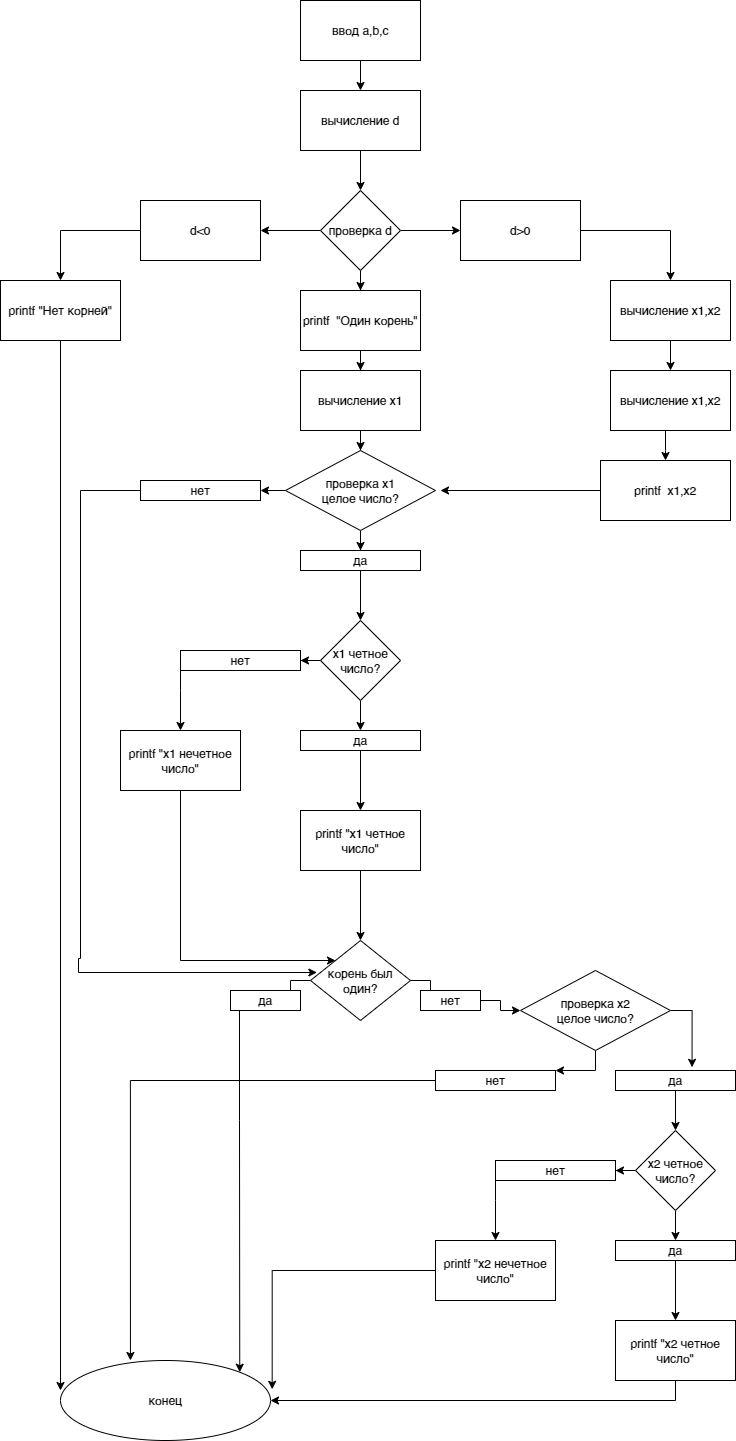

The diagram above was exported from draw.io. Its source (the exported page's mxGraphModel, read from the mxfile embedded in the PNG):
<mxGraphModel dx="1038" dy="528" grid="1" gridSize="10" guides="1" tooltips="1" connect="1" arrows="1" fold="1" page="1" pageScale="1" pageWidth="827" pageHeight="1169" math="0" shadow="0">
  <root>
    <mxCell id="0" />
    <mxCell id="1" parent="0" />
    <mxCell id="vZJjvkg6lDVuAn__D9gp-3" value="" style="edgeStyle=orthogonalEdgeStyle;rounded=0;orthogonalLoop=1;jettySize=auto;html=1;" parent="1" source="vZJjvkg6lDVuAn__D9gp-1" target="vZJjvkg6lDVuAn__D9gp-2" edge="1">
      <mxGeometry relative="1" as="geometry" />
    </mxCell>
    <mxCell id="vZJjvkg6lDVuAn__D9gp-1" value="&lt;font style=&quot;vertical-align: inherit&quot;&gt;&lt;font style=&quot;vertical-align: inherit&quot;&gt;ввод a,b,c&lt;/font&gt;&lt;/font&gt;" style="rounded=0;whiteSpace=wrap;html=1;" parent="1" vertex="1">
      <mxGeometry x="360" y="10" width="120" height="60" as="geometry" />
    </mxCell>
    <mxCell id="vZJjvkg6lDVuAn__D9gp-5" value="" style="edgeStyle=orthogonalEdgeStyle;rounded=0;orthogonalLoop=1;jettySize=auto;html=1;" parent="1" source="vZJjvkg6lDVuAn__D9gp-2" target="vZJjvkg6lDVuAn__D9gp-4" edge="1">
      <mxGeometry relative="1" as="geometry" />
    </mxCell>
    <mxCell id="vZJjvkg6lDVuAn__D9gp-2" value="&lt;font style=&quot;vertical-align: inherit&quot;&gt;&lt;font style=&quot;vertical-align: inherit&quot;&gt;вычисление d&lt;/font&gt;&lt;/font&gt;" style="rounded=0;whiteSpace=wrap;html=1;" parent="1" vertex="1">
      <mxGeometry x="360" y="100" width="120" height="60" as="geometry" />
    </mxCell>
    <mxCell id="vZJjvkg6lDVuAn__D9gp-7" value="" style="edgeStyle=orthogonalEdgeStyle;rounded=0;orthogonalLoop=1;jettySize=auto;html=1;" parent="1" source="vZJjvkg6lDVuAn__D9gp-4" target="vZJjvkg6lDVuAn__D9gp-6" edge="1">
      <mxGeometry relative="1" as="geometry" />
    </mxCell>
    <mxCell id="vZJjvkg6lDVuAn__D9gp-9" value="" style="edgeStyle=orthogonalEdgeStyle;rounded=0;orthogonalLoop=1;jettySize=auto;html=1;" parent="1" source="vZJjvkg6lDVuAn__D9gp-4" target="vZJjvkg6lDVuAn__D9gp-8" edge="1">
      <mxGeometry relative="1" as="geometry" />
    </mxCell>
    <mxCell id="vZJjvkg6lDVuAn__D9gp-11" value="" style="edgeStyle=orthogonalEdgeStyle;rounded=0;orthogonalLoop=1;jettySize=auto;html=1;" parent="1" source="vZJjvkg6lDVuAn__D9gp-4" target="vZJjvkg6lDVuAn__D9gp-10" edge="1">
      <mxGeometry relative="1" as="geometry" />
    </mxCell>
    <mxCell id="vZJjvkg6lDVuAn__D9gp-4" value="&lt;font style=&quot;vertical-align: inherit&quot;&gt;&lt;font style=&quot;vertical-align: inherit&quot;&gt;проверка d&lt;/font&gt;&lt;/font&gt;" style="rhombus;whiteSpace=wrap;html=1;" parent="1" vertex="1">
      <mxGeometry x="380" y="200" width="80" height="80" as="geometry" />
    </mxCell>
    <mxCell id="vZJjvkg6lDVuAn__D9gp-13" value="" style="edgeStyle=orthogonalEdgeStyle;rounded=0;orthogonalLoop=1;jettySize=auto;html=1;" parent="1" source="vZJjvkg6lDVuAn__D9gp-6" target="vZJjvkg6lDVuAn__D9gp-12" edge="1">
      <mxGeometry relative="1" as="geometry" />
    </mxCell>
    <mxCell id="vZJjvkg6lDVuAn__D9gp-6" value="&lt;font style=&quot;vertical-align: inherit&quot;&gt;&lt;font style=&quot;vertical-align: inherit&quot;&gt;&lt;font style=&quot;vertical-align: inherit&quot;&gt;&lt;font style=&quot;vertical-align: inherit&quot;&gt;&lt;font style=&quot;vertical-align: inherit&quot;&gt;&lt;font style=&quot;vertical-align: inherit&quot;&gt;d&amp;lt;0&lt;/font&gt;&lt;/font&gt;&lt;/font&gt;&lt;/font&gt;&lt;/font&gt;&lt;/font&gt;" style="whiteSpace=wrap;html=1;" parent="1" vertex="1">
      <mxGeometry x="200" y="210" width="120" height="60" as="geometry" />
    </mxCell>
    <mxCell id="vZJjvkg6lDVuAn__D9gp-15" value="" style="edgeStyle=orthogonalEdgeStyle;rounded=0;orthogonalLoop=1;jettySize=auto;html=1;" parent="1" source="vZJjvkg6lDVuAn__D9gp-8" target="vZJjvkg6lDVuAn__D9gp-14" edge="1">
      <mxGeometry relative="1" as="geometry" />
    </mxCell>
    <mxCell id="vZJjvkg6lDVuAn__D9gp-8" value="&lt;font style=&quot;vertical-align: inherit&quot;&gt;&lt;font style=&quot;vertical-align: inherit&quot;&gt;d&amp;gt;0&lt;/font&gt;&lt;/font&gt;" style="whiteSpace=wrap;html=1;" parent="1" vertex="1">
      <mxGeometry x="520" y="210" width="120" height="60" as="geometry" />
    </mxCell>
    <mxCell id="vZJjvkg6lDVuAn__D9gp-17" value="" style="edgeStyle=orthogonalEdgeStyle;rounded=0;orthogonalLoop=1;jettySize=auto;html=1;" parent="1" source="vZJjvkg6lDVuAn__D9gp-10" target="vZJjvkg6lDVuAn__D9gp-16" edge="1">
      <mxGeometry relative="1" as="geometry" />
    </mxCell>
    <mxCell id="vZJjvkg6lDVuAn__D9gp-10" value="&lt;font style=&quot;vertical-align: inherit&quot;&gt;&lt;font style=&quot;vertical-align: inherit&quot;&gt;&lt;font style=&quot;vertical-align: inherit&quot;&gt;&lt;font style=&quot;vertical-align: inherit&quot;&gt;&lt;font style=&quot;vertical-align: inherit&quot;&gt;&lt;font style=&quot;vertical-align: inherit&quot;&gt;printf&amp;nbsp; &quot;Один корень&quot;&lt;/font&gt;&lt;/font&gt;&lt;/font&gt;&lt;/font&gt;&lt;/font&gt;&lt;/font&gt;" style="whiteSpace=wrap;html=1;" parent="1" vertex="1">
      <mxGeometry x="360" y="300" width="120" height="60" as="geometry" />
    </mxCell>
    <mxCell id="vZJjvkg6lDVuAn__D9gp-27" value="" style="edgeStyle=orthogonalEdgeStyle;rounded=0;orthogonalLoop=1;jettySize=auto;html=1;" parent="1" source="vZJjvkg6lDVuAn__D9gp-12" edge="1">
      <mxGeometry relative="1" as="geometry">
        <mxPoint x="120" y="1400" as="targetPoint" />
      </mxGeometry>
    </mxCell>
    <mxCell id="vZJjvkg6lDVuAn__D9gp-12" value="&lt;font style=&quot;vertical-align: inherit&quot;&gt;&lt;font style=&quot;vertical-align: inherit&quot;&gt;printf &quot;Нет корней&quot;&lt;/font&gt;&lt;/font&gt;" style="whiteSpace=wrap;html=1;" parent="1" vertex="1">
      <mxGeometry x="60" y="290" width="120" height="60" as="geometry" />
    </mxCell>
    <mxCell id="vZJjvkg6lDVuAn__D9gp-42" value="" style="edgeStyle=orthogonalEdgeStyle;rounded=0;orthogonalLoop=1;jettySize=auto;html=1;" parent="1" source="vZJjvkg6lDVuAn__D9gp-14" target="vZJjvkg6lDVuAn__D9gp-41" edge="1">
      <mxGeometry relative="1" as="geometry" />
    </mxCell>
    <mxCell id="vZJjvkg6lDVuAn__D9gp-14" value="&lt;font style=&quot;vertical-align: inherit&quot;&gt;&lt;font style=&quot;vertical-align: inherit&quot;&gt;вычисление x1,x2&lt;/font&gt;&lt;/font&gt;" style="whiteSpace=wrap;html=1;" parent="1" vertex="1">
      <mxGeometry x="670" y="290" width="120" height="60" as="geometry" />
    </mxCell>
    <mxCell id="vZJjvkg6lDVuAn__D9gp-19" value="" style="edgeStyle=orthogonalEdgeStyle;rounded=0;orthogonalLoop=1;jettySize=auto;html=1;" parent="1" source="vZJjvkg6lDVuAn__D9gp-16" target="vZJjvkg6lDVuAn__D9gp-18" edge="1">
      <mxGeometry relative="1" as="geometry" />
    </mxCell>
    <mxCell id="vZJjvkg6lDVuAn__D9gp-16" value="&lt;font style=&quot;vertical-align: inherit&quot;&gt;&lt;font style=&quot;vertical-align: inherit&quot;&gt;вычисление x1&lt;/font&gt;&lt;/font&gt;" style="whiteSpace=wrap;html=1;" parent="1" vertex="1">
      <mxGeometry x="360" y="380" width="120" height="60" as="geometry" />
    </mxCell>
    <mxCell id="vZJjvkg6lDVuAn__D9gp-21" value="" style="edgeStyle=orthogonalEdgeStyle;rounded=0;orthogonalLoop=1;jettySize=auto;html=1;" parent="1" source="vZJjvkg6lDVuAn__D9gp-18" target="vZJjvkg6lDVuAn__D9gp-20" edge="1">
      <mxGeometry relative="1" as="geometry" />
    </mxCell>
    <mxCell id="vZJjvkg6lDVuAn__D9gp-23" value="" style="edgeStyle=orthogonalEdgeStyle;rounded=0;orthogonalLoop=1;jettySize=auto;html=1;" parent="1" source="vZJjvkg6lDVuAn__D9gp-18" target="vZJjvkg6lDVuAn__D9gp-22" edge="1">
      <mxGeometry relative="1" as="geometry" />
    </mxCell>
    <mxCell id="vZJjvkg6lDVuAn__D9gp-18" value="&lt;font style=&quot;vertical-align: inherit&quot;&gt;&lt;font style=&quot;vertical-align: inherit&quot;&gt;&lt;font style=&quot;vertical-align: inherit&quot;&gt;&lt;font style=&quot;vertical-align: inherit&quot;&gt;проверка x1&lt;br&gt;целое число?&lt;br&gt;&lt;/font&gt;&lt;/font&gt;&lt;/font&gt;&lt;/font&gt;" style="rhombus;whiteSpace=wrap;html=1;" parent="1" vertex="1">
      <mxGeometry x="345" y="460" width="150" height="80" as="geometry" />
    </mxCell>
    <mxCell id="vZJjvkg6lDVuAn__D9gp-28" style="edgeStyle=orthogonalEdgeStyle;rounded=0;orthogonalLoop=1;jettySize=auto;html=1;entryX=0.064;entryY=0.4;entryDx=0;entryDy=0;entryPerimeter=0;" parent="1" source="vZJjvkg6lDVuAn__D9gp-20" target="vZJjvkg6lDVuAn__D9gp-47" edge="1">
      <mxGeometry relative="1" as="geometry">
        <mxPoint x="140" y="950" as="targetPoint" />
        <Array as="points">
          <mxPoint x="140" y="500" />
          <mxPoint x="140" y="968" />
          <mxPoint x="138" y="968" />
          <mxPoint x="138" y="982" />
        </Array>
      </mxGeometry>
    </mxCell>
    <mxCell id="vZJjvkg6lDVuAn__D9gp-20" value="&lt;font style=&quot;vertical-align: inherit&quot;&gt;&lt;font style=&quot;vertical-align: inherit&quot;&gt;нет&lt;/font&gt;&lt;/font&gt;" style="whiteSpace=wrap;html=1;" parent="1" vertex="1">
      <mxGeometry x="200" y="490" width="120" height="20" as="geometry" />
    </mxCell>
    <mxCell id="vZJjvkg6lDVuAn__D9gp-30" value="" style="edgeStyle=orthogonalEdgeStyle;rounded=0;orthogonalLoop=1;jettySize=auto;html=1;" parent="1" source="vZJjvkg6lDVuAn__D9gp-22" target="vZJjvkg6lDVuAn__D9gp-29" edge="1">
      <mxGeometry relative="1" as="geometry" />
    </mxCell>
    <mxCell id="vZJjvkg6lDVuAn__D9gp-22" value="&lt;font style=&quot;vertical-align: inherit&quot;&gt;&lt;font style=&quot;vertical-align: inherit&quot;&gt;да&lt;/font&gt;&lt;/font&gt;" style="whiteSpace=wrap;html=1;" parent="1" vertex="1">
      <mxGeometry x="360" y="560" width="120" height="20" as="geometry" />
    </mxCell>
    <mxCell id="vZJjvkg6lDVuAn__D9gp-24" style="edgeStyle=orthogonalEdgeStyle;rounded=0;orthogonalLoop=1;jettySize=auto;html=1;exitX=0.5;exitY=1;exitDx=0;exitDy=0;" parent="1" source="vZJjvkg6lDVuAn__D9gp-20" target="vZJjvkg6lDVuAn__D9gp-20" edge="1">
      <mxGeometry relative="1" as="geometry" />
    </mxCell>
    <mxCell id="vZJjvkg6lDVuAn__D9gp-32" value="" style="edgeStyle=orthogonalEdgeStyle;rounded=0;orthogonalLoop=1;jettySize=auto;html=1;" parent="1" source="vZJjvkg6lDVuAn__D9gp-29" target="vZJjvkg6lDVuAn__D9gp-31" edge="1">
      <mxGeometry relative="1" as="geometry" />
    </mxCell>
    <mxCell id="vZJjvkg6lDVuAn__D9gp-34" value="" style="edgeStyle=orthogonalEdgeStyle;rounded=0;orthogonalLoop=1;jettySize=auto;html=1;" parent="1" source="vZJjvkg6lDVuAn__D9gp-29" target="vZJjvkg6lDVuAn__D9gp-33" edge="1">
      <mxGeometry relative="1" as="geometry" />
    </mxCell>
    <mxCell id="vZJjvkg6lDVuAn__D9gp-29" value="&lt;font style=&quot;vertical-align: inherit&quot;&gt;&lt;font style=&quot;vertical-align: inherit&quot;&gt;&lt;font style=&quot;vertical-align: inherit&quot;&gt;&lt;font style=&quot;vertical-align: inherit&quot;&gt;х1 четное число?&lt;/font&gt;&lt;/font&gt;&lt;/font&gt;&lt;/font&gt;" style="rhombus;whiteSpace=wrap;html=1;" parent="1" vertex="1">
      <mxGeometry x="380" y="630" width="80" height="80" as="geometry" />
    </mxCell>
    <mxCell id="vZJjvkg6lDVuAn__D9gp-39" value="" style="edgeStyle=orthogonalEdgeStyle;rounded=0;orthogonalLoop=1;jettySize=auto;html=1;" parent="1" source="vZJjvkg6lDVuAn__D9gp-31" target="vZJjvkg6lDVuAn__D9gp-38" edge="1">
      <mxGeometry relative="1" as="geometry">
        <Array as="points">
          <mxPoint x="240" y="700" />
          <mxPoint x="240" y="700" />
        </Array>
      </mxGeometry>
    </mxCell>
    <mxCell id="vZJjvkg6lDVuAn__D9gp-31" value="&lt;font style=&quot;vertical-align: inherit&quot;&gt;&lt;font style=&quot;vertical-align: inherit&quot;&gt;нет&lt;/font&gt;&lt;/font&gt;" style="whiteSpace=wrap;html=1;" parent="1" vertex="1">
      <mxGeometry x="240" y="660" width="120" height="20" as="geometry" />
    </mxCell>
    <mxCell id="vZJjvkg6lDVuAn__D9gp-36" value="" style="edgeStyle=orthogonalEdgeStyle;rounded=0;orthogonalLoop=1;jettySize=auto;html=1;" parent="1" source="vZJjvkg6lDVuAn__D9gp-33" target="vZJjvkg6lDVuAn__D9gp-35" edge="1">
      <mxGeometry relative="1" as="geometry" />
    </mxCell>
    <mxCell id="vZJjvkg6lDVuAn__D9gp-33" value="&lt;font style=&quot;vertical-align: inherit&quot;&gt;&lt;font style=&quot;vertical-align: inherit&quot;&gt;да&lt;/font&gt;&lt;/font&gt;" style="whiteSpace=wrap;html=1;" parent="1" vertex="1">
      <mxGeometry x="360" y="740" width="120" height="20" as="geometry" />
    </mxCell>
    <mxCell id="vZJjvkg6lDVuAn__D9gp-48" value="" style="edgeStyle=orthogonalEdgeStyle;rounded=0;orthogonalLoop=1;jettySize=auto;html=1;" parent="1" source="vZJjvkg6lDVuAn__D9gp-35" target="vZJjvkg6lDVuAn__D9gp-47" edge="1">
      <mxGeometry relative="1" as="geometry" />
    </mxCell>
    <mxCell id="vZJjvkg6lDVuAn__D9gp-35" value="&lt;font style=&quot;vertical-align: inherit&quot;&gt;&lt;font style=&quot;vertical-align: inherit&quot;&gt;printf &quot;x1 четное число&quot;&lt;/font&gt;&lt;/font&gt;" style="whiteSpace=wrap;html=1;" parent="1" vertex="1">
      <mxGeometry x="360" y="820" width="120" height="60" as="geometry" />
    </mxCell>
    <mxCell id="vZJjvkg6lDVuAn__D9gp-40" style="edgeStyle=orthogonalEdgeStyle;rounded=0;orthogonalLoop=1;jettySize=auto;html=1;entryX=0;entryY=0;entryDx=0;entryDy=0;" parent="1" source="vZJjvkg6lDVuAn__D9gp-38" target="vZJjvkg6lDVuAn__D9gp-47" edge="1">
      <mxGeometry relative="1" as="geometry">
        <mxPoint x="170" y="980" as="targetPoint" />
        <Array as="points">
          <mxPoint x="240" y="970" />
        </Array>
      </mxGeometry>
    </mxCell>
    <mxCell id="vZJjvkg6lDVuAn__D9gp-38" value="printf &quot;x1 нечетное число&quot;" style="whiteSpace=wrap;html=1;" parent="1" vertex="1">
      <mxGeometry x="180" y="740" width="120" height="60" as="geometry" />
    </mxCell>
    <mxCell id="vZJjvkg6lDVuAn__D9gp-44" value="" style="edgeStyle=orthogonalEdgeStyle;rounded=0;orthogonalLoop=1;jettySize=auto;html=1;" parent="1" source="vZJjvkg6lDVuAn__D9gp-41" target="vZJjvkg6lDVuAn__D9gp-43" edge="1">
      <mxGeometry relative="1" as="geometry">
        <Array as="points">
          <mxPoint x="725" y="460" />
          <mxPoint x="725" y="460" />
        </Array>
      </mxGeometry>
    </mxCell>
    <mxCell id="vZJjvkg6lDVuAn__D9gp-41" value="вычисление x1,x2" style="whiteSpace=wrap;html=1;" parent="1" vertex="1">
      <mxGeometry x="670" y="380" width="120" height="60" as="geometry" />
    </mxCell>
    <mxCell id="vZJjvkg6lDVuAn__D9gp-46" style="edgeStyle=orthogonalEdgeStyle;rounded=0;orthogonalLoop=1;jettySize=auto;html=1;" parent="1" source="vZJjvkg6lDVuAn__D9gp-43" edge="1">
      <mxGeometry relative="1" as="geometry">
        <mxPoint x="500" y="500" as="targetPoint" />
      </mxGeometry>
    </mxCell>
    <mxCell id="vZJjvkg6lDVuAn__D9gp-43" value="printf&amp;nbsp; x1,x2" style="whiteSpace=wrap;html=1;" parent="1" vertex="1">
      <mxGeometry x="660" y="470" width="130" height="60" as="geometry" />
    </mxCell>
    <mxCell id="vZJjvkg6lDVuAn__D9gp-50" value="" style="edgeStyle=orthogonalEdgeStyle;rounded=0;orthogonalLoop=1;jettySize=auto;html=1;" parent="1" source="vZJjvkg6lDVuAn__D9gp-47" target="vZJjvkg6lDVuAn__D9gp-49" edge="1">
      <mxGeometry relative="1" as="geometry" />
    </mxCell>
    <mxCell id="vZJjvkg6lDVuAn__D9gp-53" value="" style="edgeStyle=orthogonalEdgeStyle;rounded=0;orthogonalLoop=1;jettySize=auto;html=1;" parent="1" source="vZJjvkg6lDVuAn__D9gp-47" target="vZJjvkg6lDVuAn__D9gp-52" edge="1">
      <mxGeometry relative="1" as="geometry" />
    </mxCell>
    <mxCell id="vZJjvkg6lDVuAn__D9gp-47" value="корень был один?" style="rhombus;whiteSpace=wrap;html=1;" parent="1" vertex="1">
      <mxGeometry x="370" y="950" width="100" height="80" as="geometry" />
    </mxCell>
    <mxCell id="vZJjvkg6lDVuAn__D9gp-51" value="" style="edgeStyle=orthogonalEdgeStyle;rounded=0;orthogonalLoop=1;jettySize=auto;html=1;entryX=1;entryY=0;entryDx=0;entryDy=0;" parent="1" source="vZJjvkg6lDVuAn__D9gp-49" target="vZJjvkg6lDVuAn__D9gp-76" edge="1">
      <mxGeometry relative="1" as="geometry">
        <mxPoint x="140" y="1360" as="targetPoint" />
        <Array as="points">
          <mxPoint x="299" y="1130" />
          <mxPoint x="299" y="1130" />
        </Array>
      </mxGeometry>
    </mxCell>
    <mxCell id="vZJjvkg6lDVuAn__D9gp-49" value="да" style="whiteSpace=wrap;html=1;" parent="1" vertex="1">
      <mxGeometry x="290" y="1000" width="70" height="20" as="geometry" />
    </mxCell>
    <mxCell id="vZJjvkg6lDVuAn__D9gp-55" value="" style="edgeStyle=orthogonalEdgeStyle;rounded=0;orthogonalLoop=1;jettySize=auto;html=1;" parent="1" source="vZJjvkg6lDVuAn__D9gp-52" target="vZJjvkg6lDVuAn__D9gp-54" edge="1">
      <mxGeometry relative="1" as="geometry" />
    </mxCell>
    <mxCell id="vZJjvkg6lDVuAn__D9gp-52" value="нет" style="whiteSpace=wrap;html=1;" parent="1" vertex="1">
      <mxGeometry x="480" y="1000" width="60" height="20" as="geometry" />
    </mxCell>
    <mxCell id="vZJjvkg6lDVuAn__D9gp-68" style="edgeStyle=orthogonalEdgeStyle;rounded=0;orthogonalLoop=1;jettySize=auto;html=1;entryX=0.638;entryY=-0.16;entryDx=0;entryDy=0;entryPerimeter=0;exitX=1;exitY=0.5;exitDx=0;exitDy=0;" parent="1" source="vZJjvkg6lDVuAn__D9gp-54" target="vZJjvkg6lDVuAn__D9gp-57" edge="1">
      <mxGeometry relative="1" as="geometry">
        <mxPoint x="750" y="1080" as="targetPoint" />
        <Array as="points">
          <mxPoint x="752" y="1020" />
        </Array>
      </mxGeometry>
    </mxCell>
    <mxCell id="vZJjvkg6lDVuAn__D9gp-74" style="edgeStyle=orthogonalEdgeStyle;rounded=0;orthogonalLoop=1;jettySize=auto;html=1;entryX=1;entryY=0;entryDx=0;entryDy=0;" parent="1" source="vZJjvkg6lDVuAn__D9gp-54" target="vZJjvkg6lDVuAn__D9gp-72" edge="1">
      <mxGeometry relative="1" as="geometry" />
    </mxCell>
    <mxCell id="vZJjvkg6lDVuAn__D9gp-54" value="&lt;font style=&quot;vertical-align: inherit&quot;&gt;&lt;font style=&quot;vertical-align: inherit&quot;&gt;&lt;font style=&quot;vertical-align: inherit&quot;&gt;&lt;font style=&quot;vertical-align: inherit&quot;&gt;проверка x2&lt;br&gt;целое число?&lt;br&gt;&lt;/font&gt;&lt;/font&gt;&lt;/font&gt;&lt;/font&gt;" style="rhombus;whiteSpace=wrap;html=1;" parent="1" vertex="1">
      <mxGeometry x="580" y="980" width="150" height="80" as="geometry" />
    </mxCell>
    <mxCell id="vZJjvkg6lDVuAn__D9gp-56" value="" style="edgeStyle=orthogonalEdgeStyle;rounded=0;orthogonalLoop=1;jettySize=auto;html=1;" parent="1" source="vZJjvkg6lDVuAn__D9gp-57" target="vZJjvkg6lDVuAn__D9gp-60" edge="1">
      <mxGeometry relative="1" as="geometry" />
    </mxCell>
    <mxCell id="vZJjvkg6lDVuAn__D9gp-57" value="&lt;font style=&quot;vertical-align: inherit&quot;&gt;&lt;font style=&quot;vertical-align: inherit&quot;&gt;да&lt;/font&gt;&lt;/font&gt;" style="whiteSpace=wrap;html=1;" parent="1" vertex="1">
      <mxGeometry x="675" y="1080" width="120" height="20" as="geometry" />
    </mxCell>
    <mxCell id="vZJjvkg6lDVuAn__D9gp-58" value="" style="edgeStyle=orthogonalEdgeStyle;rounded=0;orthogonalLoop=1;jettySize=auto;html=1;" parent="1" source="vZJjvkg6lDVuAn__D9gp-60" target="vZJjvkg6lDVuAn__D9gp-62" edge="1">
      <mxGeometry relative="1" as="geometry" />
    </mxCell>
    <mxCell id="vZJjvkg6lDVuAn__D9gp-59" value="" style="edgeStyle=orthogonalEdgeStyle;rounded=0;orthogonalLoop=1;jettySize=auto;html=1;" parent="1" source="vZJjvkg6lDVuAn__D9gp-60" target="vZJjvkg6lDVuAn__D9gp-64" edge="1">
      <mxGeometry relative="1" as="geometry" />
    </mxCell>
    <mxCell id="vZJjvkg6lDVuAn__D9gp-60" value="&lt;font style=&quot;vertical-align: inherit&quot;&gt;&lt;font style=&quot;vertical-align: inherit&quot;&gt;&lt;font style=&quot;vertical-align: inherit&quot;&gt;&lt;font style=&quot;vertical-align: inherit&quot;&gt;х2 четное число?&lt;/font&gt;&lt;/font&gt;&lt;/font&gt;&lt;/font&gt;" style="rhombus;whiteSpace=wrap;html=1;" parent="1" vertex="1">
      <mxGeometry x="695" y="1140" width="80" height="80" as="geometry" />
    </mxCell>
    <mxCell id="vZJjvkg6lDVuAn__D9gp-61" value="" style="edgeStyle=orthogonalEdgeStyle;rounded=0;orthogonalLoop=1;jettySize=auto;html=1;" parent="1" source="vZJjvkg6lDVuAn__D9gp-62" target="vZJjvkg6lDVuAn__D9gp-66" edge="1">
      <mxGeometry relative="1" as="geometry">
        <Array as="points">
          <mxPoint x="555" y="1210" />
          <mxPoint x="555" y="1210" />
        </Array>
      </mxGeometry>
    </mxCell>
    <mxCell id="vZJjvkg6lDVuAn__D9gp-62" value="&lt;font style=&quot;vertical-align: inherit&quot;&gt;&lt;font style=&quot;vertical-align: inherit&quot;&gt;нет&lt;/font&gt;&lt;/font&gt;" style="whiteSpace=wrap;html=1;" parent="1" vertex="1">
      <mxGeometry x="555" y="1170" width="120" height="20" as="geometry" />
    </mxCell>
    <mxCell id="vZJjvkg6lDVuAn__D9gp-63" value="" style="edgeStyle=orthogonalEdgeStyle;rounded=0;orthogonalLoop=1;jettySize=auto;html=1;" parent="1" source="vZJjvkg6lDVuAn__D9gp-64" target="vZJjvkg6lDVuAn__D9gp-65" edge="1">
      <mxGeometry relative="1" as="geometry" />
    </mxCell>
    <mxCell id="vZJjvkg6lDVuAn__D9gp-64" value="&lt;font style=&quot;vertical-align: inherit&quot;&gt;&lt;font style=&quot;vertical-align: inherit&quot;&gt;да&lt;/font&gt;&lt;/font&gt;" style="whiteSpace=wrap;html=1;" parent="1" vertex="1">
      <mxGeometry x="675" y="1250" width="120" height="20" as="geometry" />
    </mxCell>
    <mxCell id="vZJjvkg6lDVuAn__D9gp-79" style="edgeStyle=orthogonalEdgeStyle;rounded=0;orthogonalLoop=1;jettySize=auto;html=1;entryX=1;entryY=0.5;entryDx=0;entryDy=0;" parent="1" source="vZJjvkg6lDVuAn__D9gp-65" target="vZJjvkg6lDVuAn__D9gp-76" edge="1">
      <mxGeometry relative="1" as="geometry">
        <Array as="points">
          <mxPoint x="735" y="1410" />
        </Array>
      </mxGeometry>
    </mxCell>
    <mxCell id="vZJjvkg6lDVuAn__D9gp-65" value="&lt;font style=&quot;vertical-align: inherit&quot;&gt;&lt;font style=&quot;vertical-align: inherit&quot;&gt;printf &quot;x2 четное число&quot;&lt;/font&gt;&lt;/font&gt;" style="whiteSpace=wrap;html=1;" parent="1" vertex="1">
      <mxGeometry x="675" y="1330" width="120" height="60" as="geometry" />
    </mxCell>
    <mxCell id="vZJjvkg6lDVuAn__D9gp-77" style="edgeStyle=orthogonalEdgeStyle;rounded=0;orthogonalLoop=1;jettySize=auto;html=1;entryX=1.008;entryY=0.36;entryDx=0;entryDy=0;entryPerimeter=0;" parent="1" source="vZJjvkg6lDVuAn__D9gp-66" target="vZJjvkg6lDVuAn__D9gp-76" edge="1">
      <mxGeometry relative="1" as="geometry" />
    </mxCell>
    <mxCell id="vZJjvkg6lDVuAn__D9gp-66" value="printf &quot;x2 нечетное число&quot;" style="whiteSpace=wrap;html=1;" parent="1" vertex="1">
      <mxGeometry x="495" y="1250" width="120" height="60" as="geometry" />
    </mxCell>
    <mxCell id="vZJjvkg6lDVuAn__D9gp-75" style="edgeStyle=orthogonalEdgeStyle;rounded=0;orthogonalLoop=1;jettySize=auto;html=1;entryX=0.333;entryY=0;entryDx=0;entryDy=0;entryPerimeter=0;" parent="1" source="vZJjvkg6lDVuAn__D9gp-72" target="vZJjvkg6lDVuAn__D9gp-76" edge="1">
      <mxGeometry relative="1" as="geometry">
        <mxPoint x="190" y="1300" as="targetPoint" />
      </mxGeometry>
    </mxCell>
    <mxCell id="vZJjvkg6lDVuAn__D9gp-72" value="&lt;font style=&quot;vertical-align: inherit&quot;&gt;&lt;font style=&quot;vertical-align: inherit&quot;&gt;нет&lt;/font&gt;&lt;/font&gt;" style="whiteSpace=wrap;html=1;" parent="1" vertex="1">
      <mxGeometry x="495" y="1080" width="120" height="20" as="geometry" />
    </mxCell>
    <mxCell id="vZJjvkg6lDVuAn__D9gp-76" value="конец" style="ellipse;whiteSpace=wrap;html=1;" parent="1" vertex="1">
      <mxGeometry x="120" y="1370" width="210" height="80" as="geometry" />
    </mxCell>
  </root>
</mxGraphModel>